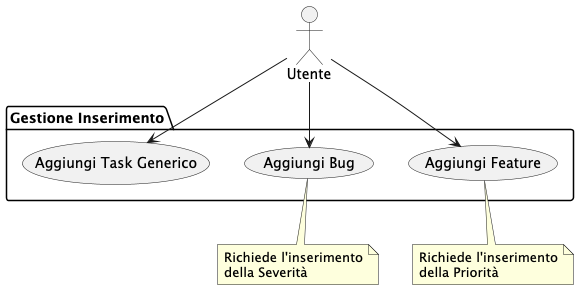

The diagram above was rendered by PlantUML. Its source (embedded in the PNG):
@startuml
actor "Utente" as U

package "Gestione Inserimento" {
  usecase "Aggiungi Task Generico" as base
  usecase "Aggiungi Bug" as bug
  usecase "Aggiungi Feature" as feat
}

U --> base
U --> bug
U --> feat

note bottom of bug
  Richiede l'inserimento
  della Severità
end note

note bottom of feat
  Richiede l'inserimento
  della Priorità
end note
@enduml